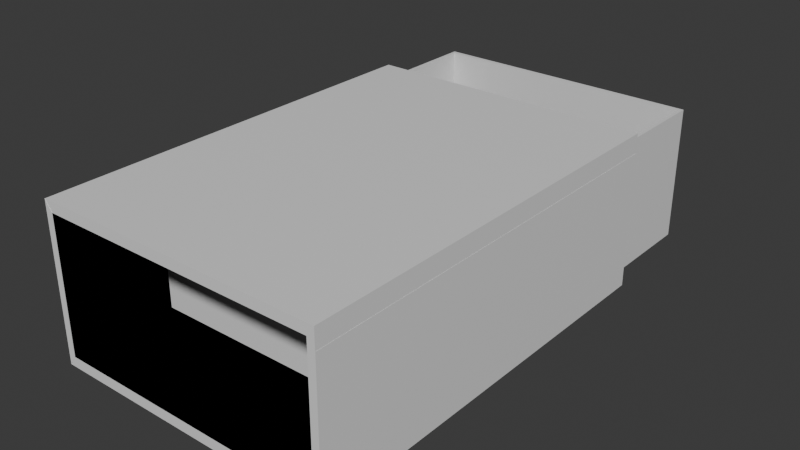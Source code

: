 # Source: matchbox.blend  (saved by Blender 4.3.32; exported with 4.5.12 LTS)
import bpy
from mathutils import Matrix  # noqa: F401  (used for matrix-valued properties, if any)

bpy.ops.wm.read_factory_settings(use_empty=True)
scene = bpy.context.scene
scene.name = 'Scene'

# ---- collections
col_collection = bpy.data.collections.new('Collection'); scene.collection.children.link(col_collection)

# ---- materials (node trees are filled in below, after node groups)
mat_material = bpy.data.materials.new('Material')
mat_material.alpha_threshold = 0.0
mat_material.roughness = 0.5
mat_material.line_color = (0.0, 0.0, 0.0, 1.0)

# ---- material node trees
mat_material.use_nodes = True; mat_material.node_tree.nodes.clear()
_N = mat_material.node_tree.nodes; _L = mat_material.node_tree.links
n0 = _N.new('ShaderNodeOutputMaterial'); n0.name = 'Material Output'; n0.location = (300, 300)
n1 = _N.new('ShaderNodeBsdfPrincipled'); n1.name = 'Principled BSDF'; n1.location = (10, 300)
n1.inputs[3].default_value = 1.45
_L.new(n1.outputs[0], n0.inputs[0])
n0.is_active_output = True

# ---- world
world_world = bpy.data.worlds.new('World'); scene.world = world_world
world_world.use_nodes = True; world_world.node_tree.nodes.clear()
_N = world_world.node_tree.nodes; _L = world_world.node_tree.links
n0 = _N.new('ShaderNodeOutputWorld'); n0.name = 'World Output'; n0.location = (300, 300)
n1 = _N.new('ShaderNodeBackground'); n1.name = 'Background'; n1.location = (10, 300)
n1.inputs[0].default_value = (0.05088, 0.05088, 0.05088, 1.0)
_L.new(n1.outputs[0], n0.inputs[0])
n0.is_active_output = True
world_world.color = (0.05088, 0.05088, 0.05088)
world_world.sun_shadow_jitter_overblur = 0.0

# ---- meshes
me_cube = bpy.data.meshes.new('Cube')
me_cube.from_pydata([(0.95, 1.0, 0.325), (0.95, 1.0, -0.325), (0.95, -1.0, 0.325), (0.95, -1.0, -0.325), (-0.95, 1.0, 0.325), (-0.95, 1.0, -0.325), (-0.95, -1.0, 0.325), (-0.95, -1.0, -0.325), (1.0, 1.0, -0.375), (-1.0, 1.0, -0.375), (1.0, 1.0, 0.375), (-1.0, -1.0, -0.375), (-1.0, -1.0, 0.375), (1.0, -1.0, 0.375), (1.0, -1.0, -0.375), (-1.0, 1.0, 0.375), (0.95, 1.0, 0.325), (0.95, 1.0, -0.325), (0.95, -1.0, 0.325), (0.95, -1.0, -0.325), (-0.95, 1.0, 0.325), (-0.95, 1.0, -0.325), (-0.95, -1.0, 0.325), (-0.95, -1.0, -0.325), (0.95, 1.0, 0.325), (0.95, 1.0, -0.325), (0.95, -1.0, 0.325), (0.95, -1.0, -0.325), (-0.95, 1.0, 0.325), (-0.95, 1.0, -0.325), (-0.95, -1.0, 0.325), (-0.95, -1.0, -0.325), (1.0, 1.0, -0.2812), (1.0, 1.0, 0.2812), (1.0, -1.0, 0.2812), (1.0, -1.0, -0.2812), (1.0, 1.0, 0.2812), (1.0, 1.0, -0.2812), (1.0, -1.0, 0.2812), (1.0, -1.0, -0.2812), (-1.0, -1.001, -0.375), (-1.0, -1.001, 0.375), (-0.95, -1.001, -0.325), (-0.95, -1.001, 0.325), (1.001, 1.0, 0.2812), (1.001, 1.0, -0.2812), (1.001, -1.0, 0.2812), (1.001, -1.0, -0.2812)], [], [(10, 15, 12, 13), (2, 6, 4, 0), (11, 12, 15, 9), (9, 8, 14, 11), (8, 10, 13, 14), (3, 2, 0, 1), (5, 1, 8, 9), (1, 0, 10, 8), (2, 3, 14, 13), (4, 5, 9, 15), (6, 2, 13, 12), (3, 7, 11, 14), (0, 4, 15, 10), (6, 7, 5, 4), (7, 3, 1, 5), (18, 22, 20, 16), (19, 18, 16, 17), (22, 23, 21, 20), (23, 19, 17, 21), (26, 30, 28, 24), (27, 26, 24, 25), (30, 31, 29, 28), (31, 27, 25, 29), (32, 35, 34, 33), (36, 38, 46, 44), (35, 32, 37, 39), (33, 34, 38, 36), (34, 35, 39, 38), (32, 33, 36, 37), (42, 43, 41, 40), (38, 39, 47, 46), (11, 7, 42, 40), (39, 37, 45, 47), (12, 11, 40, 41), (6, 12, 41, 43), (37, 36, 44, 45), (7, 6, 43, 42)])
_uv = me_cube.uv_layers.new(name='UVMap')
_uv.uv.foreach_set('vector', [0.625, 0.5, 0.875, 0.5, 0.875, 0.75, 0.625, 0.75, 0.6083, 0.7563, 0.6083, 0.9938, 0.6083, 0.2563, 0.6083, 0.4938, 0.375, 0.0, 0.625, 0.0, 0.625, 0.25, 0.375, 0.25, 0.125, 0.5, 0.375, 0.5, 0.375, 0.75, 0.125, 0.75, 0.375, 0.5, 0.625, 0.5, 0.625, 0.75, 0.375, 0.75, 0.3917, 0.7563, 0.6083, 0.7563, 0.6083, 0.4938, 0.3917, 0.4938, 0.3917, 0.2562, 0.3917, 0.4938, 0.375, 0.5, 0.375, 0.25, 0.3917, 0.4938, 0.6083, 0.4938, 0.625, 0.5, 0.375, 0.5, 0.6083, 0.7563, 0.3917, 0.7563, 0.375, 0.75, 0.625, 0.75, 0.6083, 0.2563, 0.3917, 0.2562, 0.375, 0.25, 0.625, 0.25, 0.6083, 0.9938, 0.6083, 0.7563, 0.625, 0.75, 0.625, 1.0, 0.3917, 0.7563, 0.3917, 0.9937, 0.375, 1.0, 0.375, 0.75, 0.6083, 0.4938, 0.6083, 0.2563, 0.625, 0.25, 0.625, 0.5, 0.6083, 0.9938, 0.3917, 0.9937, 0.3917, 0.2562, 0.6083, 0.2563, 0.3917, 0.9937, 0.3917, 0.7563, 0.3917, 0.4938, 0.3917, 0.2562, 0.6083, 0.7563, 0.6083, 0.9938, 0.6083, 0.2563, 0.6083, 0.4938, 0.3917, 0.7563, 0.6083, 0.7563, 0.6083, 0.4938, 0.3917, 0.4938, 0.6083, 0.9938, 0.3917, 0.9937, 0.3917, 0.2562, 0.6083, 0.2563, 0.3917, 0.9937, 0.3917, 0.7563, 0.3917, 0.4938, 0.3917, 0.2562, 0.6083, 0.7563, 0.6083, 0.9938, 0.6083, 0.2563, 0.6083, 0.4938, 0.3917, 0.7563, 0.6083, 0.7563, 0.6083, 0.4938, 0.3917, 0.4938, 0.6083, 0.9938, 0.3917, 0.9937, 0.3917, 0.2562, 0.6083, 0.2563, 0.3917, 0.9937, 0.3917, 0.7563, 0.3917, 0.4938, 0.3917, 0.2562, 0.375, 0.5, 0.375, 0.75, 0.625, 0.75, 0.625, 0.5, 0.625, 0.5, 0.625, 0.75, 0.625, 0.75, 0.625, 0.5, 0.375, 0.75, 0.375, 0.5, 0.375, 0.5, 0.375, 0.75, 0.625, 0.5, 0.625, 0.75, 0.625, 0.75, 0.625, 0.5, 0.625, 0.75, 0.375, 0.75, 0.375, 0.75, 0.625, 0.75, 0.375, 0.5, 0.625, 0.5, 0.625, 0.5, 0.375, 0.5, 0.3917, 0.9937, 0.6083, 0.9938, 0.625, 1.0, 0.375, 1.0, 0.625, 0.75, 0.375, 0.75, 0.375, 0.75, 0.625, 0.75, 0.375, 1.0, 0.3917, 0.9937, 0.3917, 0.9937, 0.375, 1.0, 0.375, 0.75, 0.375, 0.5, 0.375, 0.5, 0.375, 0.75, 0.625, 0.0, 0.375, 0.0, 0.375, 0.0, 0.625, 0.0, 0.6083, 0.9938, 0.625, 1.0, 0.625, 1.0, 0.6083, 0.9938, 0.375, 0.5, 0.625, 0.5, 0.625, 0.5, 0.375, 0.5, 0.3917, 0.9937, 0.6083, 0.9938, 0.6083, 0.9938, 0.3917, 0.9937])
me_cube.materials.append(mat_material)
me_cube.use_mirror_vertex_groups = False
me_cube.update()
me_cube_001 = bpy.data.meshes.new('Cube.001')
me_cube_001.from_pydata([(0.95, 1.0, 0.325), (0.95, 1.0, -0.325), (0.95, -1.0, 0.325), (0.95, -1.0, -0.325), (-0.95, 1.0, 0.325), (-0.95, 1.0, -0.325), (-0.95, -1.0, 0.325), (-0.95, -1.0, -0.325)], [], [(3, 2, 0, 1), (6, 7, 5, 4), (7, 3, 1, 5), (7, 6, 2, 3), (5, 1, 0, 4)])
_uv = me_cube_001.uv_layers.new(name='UVMap')
_uv.uv.foreach_set('vector', [0.3917, 0.7563, 0.6083, 0.7563, 0.6083, 0.4938, 0.3917, 0.4938, 0.6083, 0.9938, 0.3917, 0.9937, 0.3917, 0.2562, 0.6083, 0.2563, 0.3917, 0.9937, 0.3917, 0.7563, 0.3917, 0.4938, 0.3917, 0.2562, 0.3917, 0.9937, 0.6083, 0.9938, 0.6083, 0.7563, 0.3917, 0.7563, 0.3917, 0.2562, 0.3917, 0.4938, 0.6083, 0.4938, 0.6083, 0.2563])
me_cube_001.materials.append(mat_material)
me_cube_001.use_mirror_vertex_groups = False
me_cube_001.update()
me_cube_002 = bpy.data.meshes.new('Cube.002')
me_cube_002.from_pydata([(-1.0, 1.0, -0.2812), (-1.0, -1.0, -0.2812), (-1.0, -1.0, 0.2812), (-1.0, 1.0, 0.2812), (-1.0, 1.0, -0.2812), (-1.0, -1.0, -0.2812), (-1.0, -1.0, 0.2812), (-1.0, 1.0, 0.2812), (-1.001, 1.0, -0.2812), (-1.001, -1.0, -0.2812), (1.001, 1.0, 0.2812), (1.001, 1.0, -0.2812), (-1.001, -1.0, 0.2812), (1.001, -1.0, 0.2812), (1.001, -1.0, -0.2812), (-1.001, 1.0, 0.2812)], [], [(6, 7, 15, 12), (1, 0, 3, 2), (5, 6, 12, 9), (0, 1, 5, 4), (2, 3, 7, 6), (3, 0, 4, 7), (1, 2, 6, 5), (9, 12, 15, 8), (11, 10, 13, 14), (4, 5, 9, 8), (7, 4, 8, 15)])
_uv = me_cube_002.uv_layers.new(name='UVMap')
_uv.uv.foreach_set('vector', [0.625, 0.0, 0.625, 0.25, 0.625, 0.25, 0.625, 0.0, 0.375, 0.0, 0.375, 0.25, 0.625, 0.25, 0.625, 0.0, 0.375, 0.0, 0.625, 0.0, 0.625, 0.0, 0.375, 0.0, 0.375, 0.25, 0.375, 0.0, 0.375, 0.0, 0.375, 0.25, 0.625, 0.0, 0.625, 0.25, 0.625, 0.25, 0.625, 0.0, 0.625, 0.25, 0.375, 0.25, 0.375, 0.25, 0.625, 0.25, 0.375, 0.0, 0.625, 0.0, 0.625, 0.0, 0.375, 0.0, 0.375, 0.0, 0.625, 0.0, 0.625, 0.25, 0.375, 0.25, 0.375, 0.5, 0.625, 0.5, 0.625, 0.75, 0.375, 0.75, 0.375, 0.25, 0.375, 0.0, 0.375, 0.0, 0.375, 0.25, 0.625, 0.25, 0.375, 0.25, 0.375, 0.25, 0.625, 0.25])
me_cube_002.materials.append(mat_material)
me_cube_002.use_mirror_vertex_groups = False
me_cube_002.update()

# ---- objects
ob_cube = bpy.data.objects.new('Cube', me_cube)
ob_cube_001 = bpy.data.objects.new('Cube.001', me_cube_001)
ob_cube_002 = bpy.data.objects.new('Cube.002', me_cube_002)

# ---- transforms, parenting, visibility, modifiers, constraints
ob_cube.location = (0.0, 1.192e-07, 0.375)
ob_cube.scale = (0.7, 1.0, 1.0)
ob_cube.lock_rotations_4d = False
ob_cube.empty_display_type = 'ARROWS'
ob_cube.lineart.crease_threshold = 0.0
ob_cube_001.location = (0.0, 0.5, 0.375)
ob_cube_001.scale = (0.7, 1.0, 1.0)
ob_cube_001.lock_rotations_4d = False
ob_cube_001.empty_display_type = 'ARROWS'
ob_cube_001.lineart.crease_threshold = 0.0
_m = ob_cube_001.modifiers.new('Solidify', 'SOLIDIFY')
_m.thickness = -0.03
ob_cube_002.location = (0.0, 1.192e-07, 0.375)
ob_cube_002.scale = (0.7, 1.0, 1.0)
ob_cube_002.lock_rotations_4d = False
ob_cube_002.empty_display_type = 'ARROWS'
ob_cube_002.lineart.crease_threshold = 0.0

# ---- collection membership
col_collection.objects.link(ob_cube)
col_collection.objects.link(ob_cube_001)
col_collection.objects.link(ob_cube_002)

# ---- scene / render settings (as saved in the file)
scene.frame_start = 1; scene.frame_end = 250; scene.frame_set(2)
scene.render.engine = 'BLENDER_EEVEE_NEXT'
bpy.context.view_layer.update()

# ---- added for rendering (the .blend has no active camera and no usable light): camera, sun
cam_auto = bpy.data.cameras.new('AutoCamera')
cam_auto.lens = 50.0
cam_auto.sensor_width = 36.0
cam_auto.clip_end = 1000.0
ob_auto_camera = bpy.data.objects.new('AutoCamera', cam_auto)
scene.collection.objects.link(ob_auto_camera)
ob_auto_camera.location = (2.74176, -3.04061, 2.56841)
ob_auto_camera.rotation_euler = (1.09748, -7.21219e-08, 0.694738)
scene.camera = ob_auto_camera
light_auto_sun = bpy.data.lights.new('AutoSun', 'SUN')
light_auto_sun.energy = 3.0
light_auto_sun.angle = 0.0523599
ob_auto_sun = bpy.data.objects.new('AutoSun', light_auto_sun)
scene.collection.objects.link(ob_auto_sun)
ob_auto_sun.rotation_euler = (0.872665, 0.174533, 0.523599)
bpy.context.view_layer.update()
